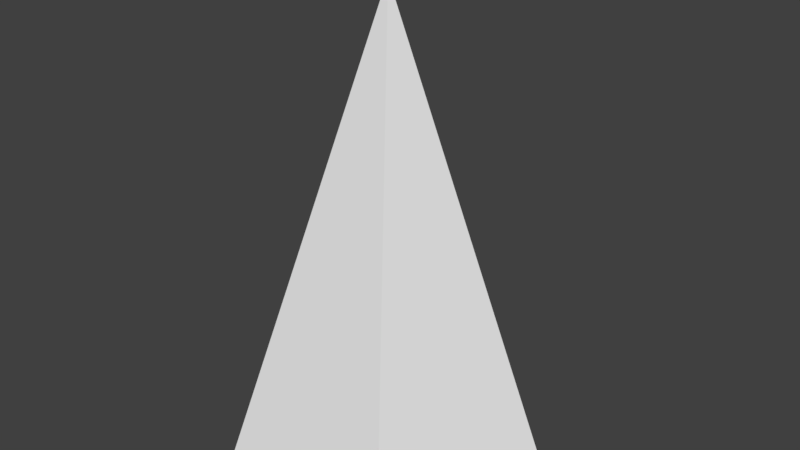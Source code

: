 # Source: boidBlend.blend  (saved by Blender 2.79.0; exported with 4.5.12 LTS)
import bpy
from mathutils import Matrix  # noqa: F401  (used for matrix-valued properties, if any)

bpy.ops.wm.read_factory_settings(use_empty=True)
scene = bpy.context.scene
scene.name = 'Scene'

# ---- collections
col_collection_1 = bpy.data.collections.new('Collection 1'); scene.collection.children.link(col_collection_1)

# ---- world
world_world = bpy.data.worlds.new('World'); scene.world = world_world
world_world.color = (0.05088, 0.05088, 0.05088)
world_world.use_sun_shadow = False
world_world.sun_shadow_jitter_overblur = 0.0
world_world.cycles.sampling_method = 'MANUAL'

# ---- meshes
me_cone = bpy.data.meshes.new('Cone')
me_cone.from_pydata([(-1.875e-08, 0.08668, -0.3281), (0.08244, 0.02679, -0.3281), (0.05095, -0.07013, -0.3281), (6.892e-09, -2.338e-09, 1.62), (-0.05095, -0.07013, -0.3281), (-0.08244, 0.02679, -0.3281), (6.892e-09, 0.7827, -0.667), (0.7444, 0.2419, -0.667), (0.46, -0.6332, -0.667), (-0.46, -0.6332, -0.667), (-0.7444, 0.2419, -0.667)], [], [(6, 3, 7), (7, 3, 8), (8, 3, 9), (9, 3, 10), (10, 3, 6), (0, 1, 2, 4, 5), (1, 0, 6, 7), (2, 1, 7, 8), (4, 2, 8, 9), (5, 4, 9, 10), (0, 5, 10, 6)])
me_cone.use_remesh_preserve_volume = False
me_cone.use_remesh_preserve_attributes = False
me_cone.use_mirror_vertex_groups = False
me_cone.update()

# ---- objects
ob_cone = bpy.data.objects.new('Cone', me_cone)

# ---- transforms, parenting, visibility, modifiers, constraints
ob_cone.location = (0.0, 0.0, 0.0)
ob_cone.lineart.crease_threshold = 0.0

# ---- collection membership
col_collection_1.objects.link(ob_cone)

# ---- scene / render settings (as saved in the file)
scene.frame_start = 1; scene.frame_end = 250; scene.frame_set(1)
scene.render.engine = 'BLENDER_EEVEE_NEXT'
scene.render.resolution_percentage = 50
scene.render.dither_intensity = 0.0
scene.cycles.use_denoising = False
scene.cycles.samples = 128
scene.cycles.sampling_pattern = 'TABULATED_SOBOL'
scene.cycles.use_adaptive_sampling = False
scene.cycles.use_light_tree = False
scene.cycles.blur_glossy = 0.0
scene.cycles.sample_clamp_indirect = 0.0
scene.view_settings.view_transform = 'Standard'
bpy.context.view_layer.update()

# ---- added for rendering (the .blend has no active camera and no usable light): camera, sun
cam_auto = bpy.data.cameras.new('AutoCamera')
cam_auto.lens = 50.0
cam_auto.sensor_width = 36.0
cam_auto.clip_end = 1000.0
ob_auto_camera = bpy.data.objects.new('AutoCamera', cam_auto)
scene.collection.objects.link(ob_auto_camera)
ob_auto_camera.location = (2.84458, -3.33876, 2.75227)
ob_auto_camera.rotation_euler = (1.09748, -7.21219e-08, 0.694738)
scene.camera = ob_auto_camera
light_auto_sun = bpy.data.lights.new('AutoSun', 'SUN')
light_auto_sun.energy = 3.0
light_auto_sun.angle = 0.0523599
ob_auto_sun = bpy.data.objects.new('AutoSun', light_auto_sun)
scene.collection.objects.link(ob_auto_sun)
ob_auto_sun.rotation_euler = (0.872665, 0.174533, 0.523599)
bpy.context.view_layer.update()
